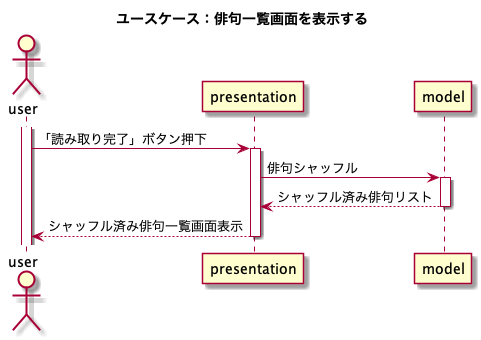

The diagram above was rendered by PlantUML. Its source (embedded in the PNG):
@startuml
title ユースケース：俳句一覧画面を表示する
actor user
participant presentation
participant model

activate user
user -> presentation : 「読み取り完了」ボタン押下
activate presentation
presentation -> model : 俳句シャッフル
activate model
return シャッフル済み俳句リスト
return シャッフル済み俳句一覧画面表示
@enduml